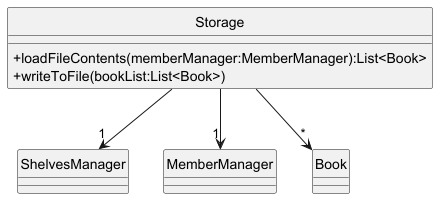

The diagram above was rendered by PlantUML. Its source (embedded in the PNG):
@startuml
hide circle
skinparam classAttributeIconSize 0

class Storage {
    + loadFileContents(memberManager:MemberManager):List<Book>
    + writeToFile(bookList:List<Book>)
}

class ShelvesManager {
}

class MemberManager {
}

class Book {
}

Storage --> "1" ShelvesManager
Storage --> "1" MemberManager
Storage --> "*" Book
@enduml